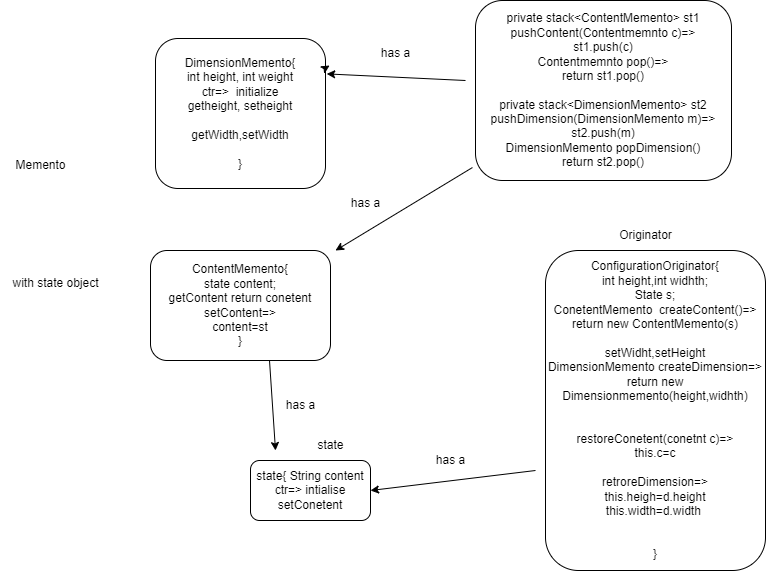

The diagram above was exported from draw.io. Its source (the exported page's mxGraphModel, read from the mxfile embedded in the PNG):
<mxGraphModel dx="954" dy="608" grid="0" gridSize="10" guides="1" tooltips="1" connect="1" arrows="1" fold="1" page="0" pageScale="1" pageWidth="827" pageHeight="1169" math="0" shadow="0">
  <root>
    <mxCell id="0" />
    <mxCell id="1" parent="0" />
    <mxCell id="QFpdHAqsIXMoBncghLxN-1" value="DimensionMemento{&lt;div&gt;int height, int weight&lt;/div&gt;&lt;div&gt;ctr=&amp;gt;&amp;nbsp; initialize&lt;/div&gt;&lt;div&gt;getheight, setheight&lt;/div&gt;&lt;div&gt;&lt;br&gt;&lt;/div&gt;&lt;div&gt;getWidth,setWidth&lt;/div&gt;&lt;div&gt;&lt;br&gt;&lt;/div&gt;&lt;div&gt;}&lt;/div&gt;" style="rounded=1;whiteSpace=wrap;html=1;" vertex="1" parent="1">
      <mxGeometry x="180" y="148" width="170" height="150" as="geometry" />
    </mxCell>
    <mxCell id="QFpdHAqsIXMoBncghLxN-2" value="ConfigurationOriginator{&lt;div&gt;int height,int widhth;&lt;/div&gt;&lt;div&gt;State s;&lt;/div&gt;&lt;div&gt;ConetentMemento&amp;nbsp; createContent()=&amp;gt;&lt;/div&gt;&lt;div&gt;return new ContentMemento(s)&lt;/div&gt;&lt;div&gt;&lt;br&gt;&lt;/div&gt;&lt;div&gt;setWidht,setHeight&lt;/div&gt;&lt;div&gt;DimensionMemento createDimension=&amp;gt;&lt;/div&gt;&lt;div&gt;return new Dimensionmemento(height,widhth)&lt;/div&gt;&lt;div&gt;&lt;br&gt;&lt;/div&gt;&lt;div&gt;&lt;br&gt;&lt;/div&gt;&lt;div&gt;restoreConetent(conetnt c)=&amp;gt;&lt;/div&gt;&lt;div&gt;this.c=c&lt;/div&gt;&lt;div&gt;&lt;br&gt;&lt;/div&gt;&lt;div&gt;retroreDimension=&amp;gt;&lt;/div&gt;&lt;div&gt;this.heigh=d.height&lt;/div&gt;&lt;div&gt;this.width=d.width&amp;nbsp;&lt;/div&gt;&lt;div&gt;&lt;br&gt;&lt;/div&gt;&lt;div&gt;&lt;br&gt;&lt;/div&gt;&lt;div&gt;}&lt;/div&gt;" style="rounded=1;whiteSpace=wrap;html=1;" vertex="1" parent="1">
      <mxGeometry x="570" y="360" width="220" height="320" as="geometry" />
    </mxCell>
    <mxCell id="QFpdHAqsIXMoBncghLxN-3" value="Originator" style="text;html=1;align=center;verticalAlign=middle;resizable=0;points=[];autosize=1;strokeColor=none;fillColor=none;" vertex="1" parent="1">
      <mxGeometry x="630" y="330" width="80" height="30" as="geometry" />
    </mxCell>
    <mxCell id="QFpdHAqsIXMoBncghLxN-4" value="Memento" style="text;html=1;align=center;verticalAlign=middle;resizable=0;points=[];autosize=1;strokeColor=none;fillColor=none;" vertex="1" parent="1">
      <mxGeometry x="30" y="260" width="70" height="30" as="geometry" />
    </mxCell>
    <mxCell id="QFpdHAqsIXMoBncghLxN-5" value="state{ String content&lt;div&gt;ctr=&amp;gt; intialise&lt;/div&gt;&lt;div&gt;setConetent&lt;/div&gt;" style="rounded=1;whiteSpace=wrap;html=1;" vertex="1" parent="1">
      <mxGeometry x="275" y="570" width="120" height="60" as="geometry" />
    </mxCell>
    <mxCell id="QFpdHAqsIXMoBncghLxN-6" value="state" style="text;html=1;align=center;verticalAlign=middle;resizable=0;points=[];autosize=1;strokeColor=none;fillColor=none;" vertex="1" parent="1">
      <mxGeometry x="330" y="540" width="50" height="30" as="geometry" />
    </mxCell>
    <mxCell id="QFpdHAqsIXMoBncghLxN-7" value="ContentMemento{&lt;div&gt;state content;&lt;/div&gt;&lt;div&gt;getContent return conetent&lt;/div&gt;&lt;div&gt;setContent=&amp;gt;&lt;/div&gt;&lt;div&gt;content=st&lt;/div&gt;&lt;div&gt;}&lt;/div&gt;" style="rounded=1;whiteSpace=wrap;html=1;" vertex="1" parent="1">
      <mxGeometry x="175" y="360" width="180" height="110" as="geometry" />
    </mxCell>
    <mxCell id="QFpdHAqsIXMoBncghLxN-8" value="" style="endArrow=classic;html=1;rounded=0;" edge="1" parent="1">
      <mxGeometry width="50" height="50" relative="1" as="geometry">
        <mxPoint x="294" y="470" as="sourcePoint" />
        <mxPoint x="300" y="560" as="targetPoint" />
      </mxGeometry>
    </mxCell>
    <mxCell id="QFpdHAqsIXMoBncghLxN-9" value="has a" style="text;html=1;align=center;verticalAlign=middle;resizable=0;points=[];autosize=1;strokeColor=none;fillColor=none;" vertex="1" parent="1">
      <mxGeometry x="300" y="500" width="50" height="30" as="geometry" />
    </mxCell>
    <mxCell id="QFpdHAqsIXMoBncghLxN-10" value="" style="endArrow=classic;html=1;rounded=0;entryX=1;entryY=0.5;entryDx=0;entryDy=0;" edge="1" parent="1" target="QFpdHAqsIXMoBncghLxN-5">
      <mxGeometry width="50" height="50" relative="1" as="geometry">
        <mxPoint x="560" y="580" as="sourcePoint" />
        <mxPoint x="510" y="520" as="targetPoint" />
      </mxGeometry>
    </mxCell>
    <mxCell id="QFpdHAqsIXMoBncghLxN-11" value="has a" style="text;html=1;align=center;verticalAlign=middle;resizable=0;points=[];autosize=1;strokeColor=none;fillColor=none;" vertex="1" parent="1">
      <mxGeometry x="450" y="555" width="50" height="30" as="geometry" />
    </mxCell>
    <mxCell id="QFpdHAqsIXMoBncghLxN-12" value="private stack&amp;lt;ContentMemento&amp;gt; st1&lt;div&gt;pushContent(Contentmemnto c)=&amp;gt;&lt;/div&gt;&lt;div&gt;st1.push(c)&lt;/div&gt;&lt;div&gt;Contentmemnto pop()=&amp;gt;&lt;/div&gt;&lt;div&gt;return st1.pop()&lt;/div&gt;&lt;div&gt;&lt;br&gt;&lt;/div&gt;&lt;div&gt;private stack&amp;lt;DimensionMemento&amp;gt; st2&lt;/div&gt;&lt;div&gt;pushDimension(DimensionMemento m)=&amp;gt;&lt;/div&gt;&lt;div&gt;st2.push(m)&lt;/div&gt;&lt;div&gt;DimensionMemento popDimension()&lt;/div&gt;&lt;div&gt;return st2.pop()&lt;/div&gt;" style="rounded=1;whiteSpace=wrap;html=1;" vertex="1" parent="1">
      <mxGeometry x="500" y="110" width="256" height="180" as="geometry" />
    </mxCell>
    <mxCell id="QFpdHAqsIXMoBncghLxN-13" value="with state object" style="text;html=1;align=center;verticalAlign=middle;resizable=0;points=[];autosize=1;strokeColor=none;fillColor=none;" vertex="1" parent="1">
      <mxGeometry x="25" y="378" width="110" height="30" as="geometry" />
    </mxCell>
    <mxCell id="QFpdHAqsIXMoBncghLxN-14" value="" style="endArrow=classic;html=1;rounded=0;entryX=1.024;entryY=0.18;entryDx=0;entryDy=0;entryPerimeter=0;" edge="1" parent="1" target="QFpdHAqsIXMoBncghLxN-1">
      <mxGeometry width="50" height="50" relative="1" as="geometry">
        <mxPoint x="349.23333333333335" y="178" as="sourcePoint" />
        <mxPoint x="490" y="220" as="targetPoint" />
      </mxGeometry>
    </mxCell>
    <mxCell id="QFpdHAqsIXMoBncghLxN-15" value="" style="endArrow=classic;html=1;rounded=0;entryX=1.024;entryY=0.18;entryDx=0;entryDy=0;entryPerimeter=0;" edge="1" parent="1">
      <mxGeometry width="50" height="50" relative="1" as="geometry">
        <mxPoint x="490" y="190" as="sourcePoint" />
        <mxPoint x="351.20000000000005" y="183.39999999999998" as="targetPoint" />
      </mxGeometry>
    </mxCell>
    <mxCell id="QFpdHAqsIXMoBncghLxN-16" value="" style="endArrow=classic;html=1;rounded=0;exitX=-0.012;exitY=0.928;exitDx=0;exitDy=0;exitPerimeter=0;" edge="1" parent="1" source="QFpdHAqsIXMoBncghLxN-12">
      <mxGeometry width="50" height="50" relative="1" as="geometry">
        <mxPoint x="497" y="277" as="sourcePoint" />
        <mxPoint x="360" y="360" as="targetPoint" />
      </mxGeometry>
    </mxCell>
    <mxCell id="QFpdHAqsIXMoBncghLxN-17" value="has a" style="text;html=1;align=center;verticalAlign=middle;resizable=0;points=[];autosize=1;strokeColor=none;fillColor=none;" vertex="1" parent="1">
      <mxGeometry x="395" y="148" width="50" height="30" as="geometry" />
    </mxCell>
    <mxCell id="QFpdHAqsIXMoBncghLxN-18" value="has a" style="text;html=1;align=center;verticalAlign=middle;resizable=0;points=[];autosize=1;strokeColor=none;fillColor=none;" vertex="1" parent="1">
      <mxGeometry x="365" y="298" width="50" height="30" as="geometry" />
    </mxCell>
  </root>
</mxGraphModel>